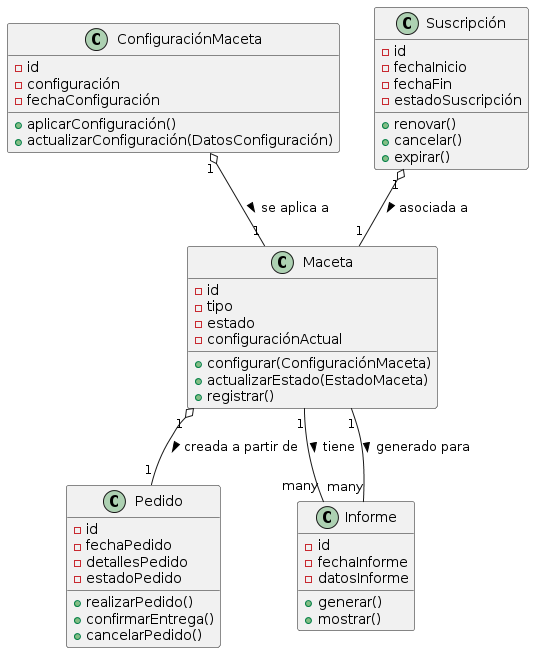

The diagram above was rendered by PlantUML. Its source (embedded in the PNG):
@startuml
class Maceta {
  - id
  - tipo
  - estado
  - configuraciónActual
  + configurar(ConfiguraciónMaceta)
  + actualizarEstado(EstadoMaceta)
  + registrar()
}

class Pedido {
  - id
  - fechaPedido
  - detallesPedido
  - estadoPedido
  + realizarPedido()
  + confirmarEntrega()
  + cancelarPedido()
}

class Informe {
  - id
  - fechaInforme
  - datosInforme
  + generar()
  + mostrar()
}

class ConfiguraciónMaceta {
  - id
  - configuración
  - fechaConfiguración
  + aplicarConfiguración()
  + actualizarConfiguración(DatosConfiguración)
}

class Suscripción {
  - id
  - fechaInicio
  - fechaFin
  - estadoSuscripción
  + renovar()
  + cancelar()
  + expirar()
}

Maceta "1" o-- "1" Pedido : creada a partir de >
Maceta "1" -- "many" Informe : tiene >
Informe "many" -- "1" Maceta : generado para <
ConfiguraciónMaceta "1" o-- "1" Maceta : se aplica a >
Suscripción "1" o-- "1" Maceta : asociada a >
@enduml